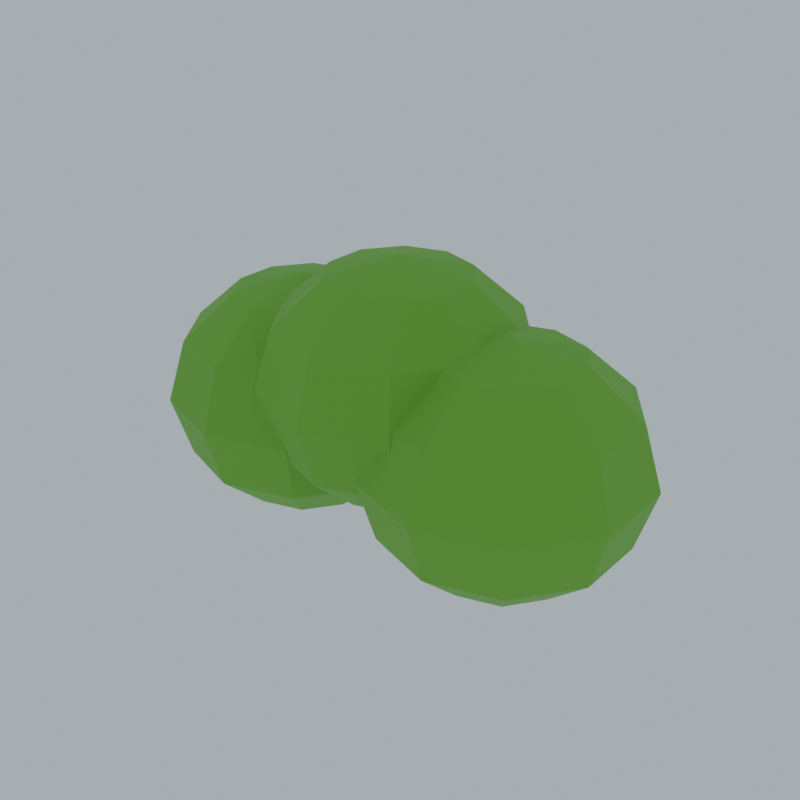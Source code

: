 # Source: ENV_Greenwood_Bush_V1.blend  (saved by Blender 4.3.34; exported with 4.5.12 LTS)
import bpy
from mathutils import Matrix  # noqa: F401  (used for matrix-valued properties, if any)

bpy.ops.wm.read_factory_settings(use_empty=True)
scene = bpy.context.scene
scene.name = 'Scene'

# ---- collections
col_collection = bpy.data.collections.new('Collection'); scene.collection.children.link(col_collection)

# ---- materials (node trees are filled in below, after node groups)
mat_palette_110_178_56 = bpy.data.materials.new('Palette_110_178_56')
mat_palette_110_178_56.diffuse_color = (0.1549, 0.448, 0.03968, 1.0)

# ---- material node trees
mat_palette_110_178_56.use_nodes = True; mat_palette_110_178_56.node_tree.nodes.clear()
_N = mat_palette_110_178_56.node_tree.nodes; _L = mat_palette_110_178_56.node_tree.links
n0 = _N.new('ShaderNodeBsdfPrincipled'); n0.name = 'Principled BSDF'; n0.location = (10, 300)
n0.inputs[0].default_value = (0.1549, 0.448, 0.03968, 1.0)
n0.inputs[2].default_value = 0.72
n1 = _N.new('ShaderNodeOutputMaterial'); n1.name = 'Material Output'; n1.location = (300, 300)
_L.new(n0.outputs[0], n1.inputs[0])
n1.is_active_output = True

# ---- world
world_world = bpy.data.worlds.new('World'); scene.world = world_world
world_world.use_nodes = True; world_world.node_tree.nodes.clear()
_N = world_world.node_tree.nodes; _L = world_world.node_tree.links
n0 = _N.new('ShaderNodeOutputWorld'); n0.name = 'World Output'; n0.location = (300, 300)
n1 = _N.new('ShaderNodeBackground'); n1.name = 'Background'; n1.location = (10, 300)
n1.inputs[0].default_value = (0.72, 0.85, 0.92, 1.0)
n1.inputs[1].default_value = 0.65
_L.new(n1.outputs[0], n0.inputs[0])
n0.is_active_output = True
world_world.color = (0.05088, 0.05088, 0.05088)
world_world.sun_shadow_jitter_overblur = 0.0

# ---- meshes
me_sphere_056 = bpy.data.meshes.new('Sphere.056')
me_sphere_056.from_pydata([(0.2645, 0.3641, 0.6928), (0.4581, 0.6306, 0.4), (0.529, 0.7281, 0.0), (0.4581, 0.6306, -0.4), (0.2645, 0.3641, -0.6928), (0.428, 0.1391, 0.6928), (0.7413, 0.2409, 0.4), (0.856, 0.2781, 0.0), (0.7413, 0.2409, -0.4), (0.428, 0.1391, -0.6928), (0.428, -0.1391, 0.6928), (0.7413, -0.2409, 0.4), (0.856, -0.2781, 0.0), (0.7413, -0.2409, -0.4), (0.428, -0.1391, -0.6928), (0.2645, -0.3641, 0.6928), (0.4581, -0.6306, 0.4), (0.529, -0.7281, 0.0), (0.4581, -0.6306, -0.4), (0.2645, -0.3641, -0.6928), (2.682e-08, -0.45, 0.6928), (2.682e-08, -0.7794, 0.4), (5.364e-08, -0.9, 0.0), (2.682e-08, -0.7794, -0.4), (2.682e-08, -0.45, -0.6928), (-0.2645, -0.3641, 0.6928), (-0.4581, -0.6306, 0.4), (-0.529, -0.7281, 0.0), (-0.4581, -0.6306, -0.4), (-0.2645, -0.3641, -0.6928), (0.0, 0.0, 0.8), (-0.428, -0.1391, 0.6928), (-0.7413, -0.2409, 0.4), (-0.856, -0.2781, 0.0), (-0.7413, -0.2409, -0.4), (-0.428, -0.1391, -0.6928), (0.0, 0.0, -0.8), (-0.428, 0.1391, 0.6928), (-0.7413, 0.2409, 0.4), (-0.856, 0.2781, 0.0), (-0.7413, 0.2409, -0.4), (-0.428, 0.1391, -0.6928), (-0.2645, 0.3641, 0.6928), (-0.4581, 0.6306, 0.4), (-0.529, 0.7281, 0.0), (-0.4581, 0.6306, -0.4), (-0.2645, 0.3641, -0.6928), (-4.023e-08, 0.45, 0.6928), (-2.682e-08, 0.7794, 0.4), (-8.047e-08, 0.9, 0.0), (-2.682e-08, 0.7794, -0.4), (-4.023e-08, 0.45, -0.6928)], [], [(50, 4, 51), (48, 2, 49), (47, 30, 0), (36, 51, 4), (50, 2, 3), (48, 0, 1), (3, 9, 4), (1, 7, 2), (0, 30, 5), (36, 4, 9), (2, 8, 3), (0, 6, 1), (6, 12, 7), (5, 30, 10), (36, 9, 14), (7, 13, 8), (5, 11, 6), (9, 13, 14), (10, 30, 15), (36, 14, 19), (13, 17, 18), (10, 16, 11), (13, 19, 14), (11, 17, 12), (36, 19, 24), (18, 22, 23), (16, 20, 21), (18, 24, 19), (16, 22, 17), (15, 30, 20), (36, 24, 29), (23, 27, 28), (21, 25, 26), (23, 29, 24), (21, 27, 22), (20, 30, 25), (36, 29, 35), (28, 33, 34), (26, 31, 32), (28, 35, 29), (26, 33, 27), (25, 30, 31), (34, 39, 40), (32, 37, 38), (34, 41, 35), (32, 39, 33), (31, 30, 37), (36, 35, 41), (37, 43, 38), (40, 46, 41), (38, 44, 39), (37, 30, 42), (36, 41, 46), (40, 44, 45), (45, 51, 46), (43, 49, 44), (42, 30, 47), (36, 46, 51), (45, 49, 50), (43, 47, 48), (50, 3, 4), (48, 1, 2), (50, 49, 2), (48, 47, 0), (3, 8, 9), (1, 6, 7), (2, 7, 8), (0, 5, 6), (6, 11, 12), (7, 12, 13), (5, 10, 11), (9, 8, 13), (13, 12, 17), (10, 15, 16), (13, 18, 19), (11, 16, 17), (18, 17, 22), (16, 15, 20), (18, 23, 24), (16, 21, 22), (23, 22, 27), (21, 20, 25), (23, 28, 29), (21, 26, 27), (28, 27, 33), (26, 25, 31), (28, 34, 35), (26, 32, 33), (34, 33, 39), (32, 31, 37), (34, 40, 41), (32, 38, 39), (37, 42, 43), (40, 45, 46), (38, 43, 44), (40, 39, 44), (45, 50, 51), (43, 48, 49), (45, 44, 49), (43, 42, 47)])
_uv = me_sphere_056.uv_layers.new(name='UVMap')
_uv.uv.foreach_set('vector', [0.7, 0.3333, 0.6, 0.1667, 0.7, 0.1667, 0.7, 0.6667, 0.6, 0.5, 0.7, 0.5, 0.7, 0.8333, 0.65, 1.0, 0.6, 0.8333, 0.65, 0.0, 0.7, 0.1667, 0.6, 0.1667, 0.7, 0.3333, 0.6, 0.5, 0.6, 0.3333, 0.7, 0.6667, 0.6, 0.8333, 0.6, 0.6667, 0.6, 0.3333, 0.5, 0.1667, 0.6, 0.1667, 0.6, 0.6667, 0.5, 0.5, 0.6, 0.5, 0.6, 0.8333, 0.55, 1.0, 0.5, 0.8333, 0.55, 0.0, 0.6, 0.1667, 0.5, 0.1667, 0.6, 0.5, 0.5, 0.3333, 0.6, 0.3333, 0.6, 0.8333, 0.5, 0.6667, 0.6, 0.6667, 0.5, 0.6667, 0.4, 0.5, 0.5, 0.5, 0.5, 0.8333, 0.45, 1.0, 0.4, 0.8333, 0.45, 0.0, 0.5, 0.1667, 0.4, 0.1667, 0.5, 0.5, 0.4, 0.3333, 0.5, 0.3333, 0.5, 0.8333, 0.4, 0.6667, 0.5, 0.6667, 0.5, 0.1667, 0.4, 0.3333, 0.4, 0.1667, 0.4, 0.8333, 0.35, 1.0, 0.3, 0.8333, 0.35, 0.0, 0.4, 0.1667, 0.3, 0.1667, 0.4, 0.3333, 0.3, 0.5, 0.3, 0.3333, 0.4, 0.8333, 0.3, 0.6667, 0.4, 0.6667, 0.4, 0.3333, 0.3, 0.1667, 0.4, 0.1667, 0.4, 0.6667, 0.3, 0.5, 0.4, 0.5, 0.25, 0.0, 0.3, 0.1667, 0.2, 0.1667, 0.3, 0.3333, 0.2, 0.5, 0.2, 0.3333, 0.3, 0.6667, 0.2, 0.8333, 0.2, 0.6667, 0.3, 0.3333, 0.2, 0.1667, 0.3, 0.1667, 0.3, 0.6667, 0.2, 0.5, 0.3, 0.5, 0.3, 0.8333, 0.25, 1.0, 0.2, 0.8333, 0.15, 0.0, 0.2, 0.1667, 0.1, 0.1667, 0.2, 0.3333, 0.1, 0.5, 0.1, 0.3333, 0.2, 0.6667, 0.1, 0.8333, 0.1, 0.6667, 0.2, 0.3333, 0.1, 0.1667, 0.2, 0.1667, 0.2, 0.6667, 0.1, 0.5, 0.2, 0.5, 0.2, 0.8333, 0.15, 1.0, 0.1, 0.8333, 0.05, 0.0, 0.1, 0.1667, 0.0, 0.1667, 0.1, 0.3333, 0.0, 0.5, 0.0, 0.3333, 0.1, 0.6667, 0.0, 0.8333, 0.0, 0.6667, 0.1, 0.3333, 0.0, 0.1667, 0.1, 0.1667, 0.1, 0.6667, 0.0, 0.5, 0.1, 0.5, 0.1, 0.8333, 0.05, 1.0, 0.0, 0.8333, 1.0, 0.3333, 0.9, 0.5, 0.9, 0.3333, 1.0, 0.6667, 0.9, 0.8333, 0.9, 0.6667, 1.0, 0.3333, 0.9, 0.1667, 1.0, 0.1667, 1.0, 0.6667, 0.9, 0.5, 1.0, 0.5, 1.0, 0.8333, 0.95, 1.0, 0.9, 0.8333, 0.95, 0.0, 1.0, 0.1667, 0.9, 0.1667, 0.9, 0.8333, 0.8, 0.6667, 0.9, 0.6667, 0.9, 0.3333, 0.8, 0.1667, 0.9, 0.1667, 0.9, 0.6667, 0.8, 0.5, 0.9, 0.5, 0.9, 0.8333, 0.85, 1.0, 0.8, 0.8333, 0.85, 0.0, 0.9, 0.1667, 0.8, 0.1667, 0.9, 0.3333, 0.8, 0.5, 0.8, 0.3333, 0.8, 0.3333, 0.7, 0.1667, 0.8, 0.1667, 0.8, 0.6667, 0.7, 0.5, 0.8, 0.5, 0.8, 0.8333, 0.75, 1.0, 0.7, 0.8333, 0.75, 0.0, 0.8, 0.1667, 0.7, 0.1667, 0.8, 0.3333, 0.7, 0.5, 0.7, 0.3333, 0.8, 0.6667, 0.7, 0.8333, 0.7, 0.6667, 0.7, 0.3333, 0.6, 0.3333, 0.6, 0.1667, 0.7, 0.6667, 0.6, 0.6667, 0.6, 0.5, 0.7, 0.3333, 0.7, 0.5, 0.6, 0.5, 0.7, 0.6667, 0.7, 0.8333, 0.6, 0.8333, 0.6, 0.3333, 0.5, 0.3333, 0.5, 0.1667, 0.6, 0.6667, 0.5, 0.6667, 0.5, 0.5, 0.6, 0.5, 0.5, 0.5, 0.5, 0.3333, 0.6, 0.8333, 0.5, 0.8333, 0.5, 0.6667, 0.5, 0.6667, 0.4, 0.6667, 0.4, 0.5, 0.5, 0.5, 0.4, 0.5, 0.4, 0.3333, 0.5, 0.8333, 0.4, 0.8333, 0.4, 0.6667, 0.5, 0.1667, 0.5, 0.3333, 0.4, 0.3333, 0.4, 0.3333, 0.4, 0.5, 0.3, 0.5, 0.4, 0.8333, 0.3, 0.8333, 0.3, 0.6667, 0.4, 0.3333, 0.3, 0.3333, 0.3, 0.1667, 0.4, 0.6667, 0.3, 0.6667, 0.3, 0.5, 0.3, 0.3333, 0.3, 0.5, 0.2, 0.5, 0.3, 0.6667, 0.3, 0.8333, 0.2, 0.8333, 0.3, 0.3333, 0.2, 0.3333, 0.2, 0.1667, 0.3, 0.6667, 0.2, 0.6667, 0.2, 0.5, 0.2, 0.3333, 0.2, 0.5, 0.1, 0.5, 0.2, 0.6667, 0.2, 0.8333, 0.1, 0.8333, 0.2, 0.3333, 0.1, 0.3333, 0.1, 0.1667, 0.2, 0.6667, 0.1, 0.6667, 0.1, 0.5, 0.1, 0.3333, 0.1, 0.5, 0.0, 0.5, 0.1, 0.6667, 0.1, 0.8333, 0.0, 0.8333, 0.1, 0.3333, 0.0, 0.3333, 0.0, 0.1667, 0.1, 0.6667, 0.0, 0.6667, 0.0, 0.5, 1.0, 0.3333, 1.0, 0.5, 0.9, 0.5, 1.0, 0.6667, 1.0, 0.8333, 0.9, 0.8333, 1.0, 0.3333, 0.9, 0.3333, 0.9, 0.1667, 1.0, 0.6667, 0.9, 0.6667, 0.9, 0.5, 0.9, 0.8333, 0.8, 0.8333, 0.8, 0.6667, 0.9, 0.3333, 0.8, 0.3333, 0.8, 0.1667, 0.9, 0.6667, 0.8, 0.6667, 0.8, 0.5, 0.9, 0.3333, 0.9, 0.5, 0.8, 0.5, 0.8, 0.3333, 0.7, 0.3333, 0.7, 0.1667, 0.8, 0.6667, 0.7, 0.6667, 0.7, 0.5, 0.8, 0.3333, 0.8, 0.5, 0.7, 0.5, 0.8, 0.6667, 0.8, 0.8333, 0.7, 0.8333])
me_sphere_056.materials.append(mat_palette_110_178_56)
me_sphere_056.update()
me_sphere_057 = bpy.data.meshes.new('Sphere.057')
me_sphere_057.from_pydata([(0.2645, 0.3641, 0.6928), (0.4581, 0.6306, 0.4), (0.529, 0.7281, 0.0), (0.4581, 0.6306, -0.4), (0.2645, 0.3641, -0.6928), (0.428, 0.1391, 0.6928), (0.7413, 0.2409, 0.4), (0.856, 0.2781, 0.0), (0.7413, 0.2409, -0.4), (0.428, 0.1391, -0.6928), (0.428, -0.1391, 0.6928), (0.7413, -0.2409, 0.4), (0.856, -0.2781, 0.0), (0.7413, -0.2409, -0.4), (0.428, -0.1391, -0.6928), (0.2645, -0.3641, 0.6928), (0.4581, -0.6306, 0.4), (0.529, -0.7281, 0.0), (0.4581, -0.6306, -0.4), (0.2645, -0.3641, -0.6928), (2.682e-08, -0.45, 0.6928), (2.682e-08, -0.7794, 0.4), (5.364e-08, -0.9, 0.0), (2.682e-08, -0.7794, -0.4), (2.682e-08, -0.45, -0.6928), (-0.2645, -0.3641, 0.6928), (-0.4581, -0.6306, 0.4), (-0.529, -0.7281, 0.0), (-0.4581, -0.6306, -0.4), (-0.2645, -0.3641, -0.6928), (0.0, 0.0, 0.8), (-0.428, -0.1391, 0.6928), (-0.7413, -0.2409, 0.4), (-0.856, -0.2781, 0.0), (-0.7413, -0.2409, -0.4), (-0.428, -0.1391, -0.6928), (0.0, 0.0, -0.8), (-0.428, 0.1391, 0.6928), (-0.7413, 0.2409, 0.4), (-0.856, 0.2781, 0.0), (-0.7413, 0.2409, -0.4), (-0.428, 0.1391, -0.6928), (-0.2645, 0.3641, 0.6928), (-0.4581, 0.6306, 0.4), (-0.529, 0.7281, 0.0), (-0.4581, 0.6306, -0.4), (-0.2645, 0.3641, -0.6928), (-4.023e-08, 0.45, 0.6928), (-2.682e-08, 0.7794, 0.4), (-8.047e-08, 0.9, 0.0), (-2.682e-08, 0.7794, -0.4), (-4.023e-08, 0.45, -0.6928)], [], [(48, 0, 1), (50, 4, 51), (48, 2, 49), (47, 30, 0), (36, 51, 4), (50, 2, 3), (3, 9, 4), (1, 7, 2), (0, 30, 5), (36, 4, 9), (2, 8, 3), (0, 6, 1), (9, 13, 14), (6, 12, 7), (5, 30, 10), (36, 9, 14), (7, 13, 8), (5, 11, 6), (11, 17, 12), (10, 30, 15), (36, 14, 19), (13, 17, 18), (10, 16, 11), (13, 19, 14), (15, 30, 20), (36, 19, 24), (18, 22, 23), (16, 20, 21), (18, 24, 19), (16, 22, 17), (36, 24, 29), (23, 27, 28), (21, 25, 26), (23, 29, 24), (21, 27, 22), (20, 30, 25), (36, 29, 35), (28, 33, 34), (26, 31, 32), (28, 35, 29), (26, 33, 27), (25, 30, 31), (36, 35, 41), (34, 39, 40), (32, 37, 38), (34, 41, 35), (32, 39, 33), (31, 30, 37), (40, 44, 45), (37, 43, 38), (40, 46, 41), (38, 44, 39), (37, 30, 42), (36, 41, 46), (43, 47, 48), (45, 51, 46), (43, 49, 44), (42, 30, 47), (36, 46, 51), (45, 49, 50), (48, 47, 0), (50, 3, 4), (48, 1, 2), (50, 49, 2), (3, 8, 9), (1, 6, 7), (2, 7, 8), (0, 5, 6), (9, 8, 13), (6, 11, 12), (7, 12, 13), (5, 10, 11), (11, 16, 17), (13, 12, 17), (10, 15, 16), (13, 18, 19), (18, 17, 22), (16, 15, 20), (18, 23, 24), (16, 21, 22), (23, 22, 27), (21, 20, 25), (23, 28, 29), (21, 26, 27), (28, 27, 33), (26, 25, 31), (28, 34, 35), (26, 32, 33), (34, 33, 39), (32, 31, 37), (34, 40, 41), (32, 38, 39), (40, 39, 44), (37, 42, 43), (40, 45, 46), (38, 43, 44), (43, 42, 47), (45, 50, 51), (43, 48, 49), (45, 44, 49)])
_uv = me_sphere_057.uv_layers.new(name='UVMap')
_uv.uv.foreach_set('vector', [0.7, 0.6667, 0.6, 0.8333, 0.6, 0.6667, 0.7, 0.3333, 0.6, 0.1667, 0.7, 0.1667, 0.7, 0.6667, 0.6, 0.5, 0.7, 0.5, 0.7, 0.8333, 0.65, 1.0, 0.6, 0.8333, 0.65, 0.0, 0.7, 0.1667, 0.6, 0.1667, 0.7, 0.3333, 0.6, 0.5, 0.6, 0.3333, 0.6, 0.3333, 0.5, 0.1667, 0.6, 0.1667, 0.6, 0.6667, 0.5, 0.5, 0.6, 0.5, 0.6, 0.8333, 0.55, 1.0, 0.5, 0.8333, 0.55, 0.0, 0.6, 0.1667, 0.5, 0.1667, 0.6, 0.5, 0.5, 0.3333, 0.6, 0.3333, 0.6, 0.8333, 0.5, 0.6667, 0.6, 0.6667, 0.5, 0.1667, 0.4, 0.3333, 0.4, 0.1667, 0.5, 0.6667, 0.4, 0.5, 0.5, 0.5, 0.5, 0.8333, 0.45, 1.0, 0.4, 0.8333, 0.45, 0.0, 0.5, 0.1667, 0.4, 0.1667, 0.5, 0.5, 0.4, 0.3333, 0.5, 0.3333, 0.5, 0.8333, 0.4, 0.6667, 0.5, 0.6667, 0.4, 0.6667, 0.3, 0.5, 0.4, 0.5, 0.4, 0.8333, 0.35, 1.0, 0.3, 0.8333, 0.35, 0.0, 0.4, 0.1667, 0.3, 0.1667, 0.4, 0.3333, 0.3, 0.5, 0.3, 0.3333, 0.4, 0.8333, 0.3, 0.6667, 0.4, 0.6667, 0.4, 0.3333, 0.3, 0.1667, 0.4, 0.1667, 0.3, 0.8333, 0.25, 1.0, 0.2, 0.8333, 0.25, 0.0, 0.3, 0.1667, 0.2, 0.1667, 0.3, 0.3333, 0.2, 0.5, 0.2, 0.3333, 0.3, 0.6667, 0.2, 0.8333, 0.2, 0.6667, 0.3, 0.3333, 0.2, 0.1667, 0.3, 0.1667, 0.3, 0.6667, 0.2, 0.5, 0.3, 0.5, 0.15, 0.0, 0.2, 0.1667, 0.1, 0.1667, 0.2, 0.3333, 0.1, 0.5, 0.1, 0.3333, 0.2, 0.6667, 0.1, 0.8333, 0.1, 0.6667, 0.2, 0.3333, 0.1, 0.1667, 0.2, 0.1667, 0.2, 0.6667, 0.1, 0.5, 0.2, 0.5, 0.2, 0.8333, 0.15, 1.0, 0.1, 0.8333, 0.05, 0.0, 0.1, 0.1667, 0.0, 0.1667, 0.1, 0.3333, 0.0, 0.5, 0.0, 0.3333, 0.1, 0.6667, 0.0, 0.8333, 0.0, 0.6667, 0.1, 0.3333, 0.0, 0.1667, 0.1, 0.1667, 0.1, 0.6667, 0.0, 0.5, 0.1, 0.5, 0.1, 0.8333, 0.05, 1.0, 0.0, 0.8333, 0.95, 0.0, 1.0, 0.1667, 0.9, 0.1667, 1.0, 0.3333, 0.9, 0.5, 0.9, 0.3333, 1.0, 0.6667, 0.9, 0.8333, 0.9, 0.6667, 1.0, 0.3333, 0.9, 0.1667, 1.0, 0.1667, 1.0, 0.6667, 0.9, 0.5, 1.0, 0.5, 1.0, 0.8333, 0.95, 1.0, 0.9, 0.8333, 0.9, 0.3333, 0.8, 0.5, 0.8, 0.3333, 0.9, 0.8333, 0.8, 0.6667, 0.9, 0.6667, 0.9, 0.3333, 0.8, 0.1667, 0.9, 0.1667, 0.9, 0.6667, 0.8, 0.5, 0.9, 0.5, 0.9, 0.8333, 0.85, 1.0, 0.8, 0.8333, 0.85, 0.0, 0.9, 0.1667, 0.8, 0.1667, 0.8, 0.6667, 0.7, 0.8333, 0.7, 0.6667, 0.8, 0.3333, 0.7, 0.1667, 0.8, 0.1667, 0.8, 0.6667, 0.7, 0.5, 0.8, 0.5, 0.8, 0.8333, 0.75, 1.0, 0.7, 0.8333, 0.75, 0.0, 0.8, 0.1667, 0.7, 0.1667, 0.8, 0.3333, 0.7, 0.5, 0.7, 0.3333, 0.7, 0.6667, 0.7, 0.8333, 0.6, 0.8333, 0.7, 0.3333, 0.6, 0.3333, 0.6, 0.1667, 0.7, 0.6667, 0.6, 0.6667, 0.6, 0.5, 0.7, 0.3333, 0.7, 0.5, 0.6, 0.5, 0.6, 0.3333, 0.5, 0.3333, 0.5, 0.1667, 0.6, 0.6667, 0.5, 0.6667, 0.5, 0.5, 0.6, 0.5, 0.5, 0.5, 0.5, 0.3333, 0.6, 0.8333, 0.5, 0.8333, 0.5, 0.6667, 0.5, 0.1667, 0.5, 0.3333, 0.4, 0.3333, 0.5, 0.6667, 0.4, 0.6667, 0.4, 0.5, 0.5, 0.5, 0.4, 0.5, 0.4, 0.3333, 0.5, 0.8333, 0.4, 0.8333, 0.4, 0.6667, 0.4, 0.6667, 0.3, 0.6667, 0.3, 0.5, 0.4, 0.3333, 0.4, 0.5, 0.3, 0.5, 0.4, 0.8333, 0.3, 0.8333, 0.3, 0.6667, 0.4, 0.3333, 0.3, 0.3333, 0.3, 0.1667, 0.3, 0.3333, 0.3, 0.5, 0.2, 0.5, 0.3, 0.6667, 0.3, 0.8333, 0.2, 0.8333, 0.3, 0.3333, 0.2, 0.3333, 0.2, 0.1667, 0.3, 0.6667, 0.2, 0.6667, 0.2, 0.5, 0.2, 0.3333, 0.2, 0.5, 0.1, 0.5, 0.2, 0.6667, 0.2, 0.8333, 0.1, 0.8333, 0.2, 0.3333, 0.1, 0.3333, 0.1, 0.1667, 0.2, 0.6667, 0.1, 0.6667, 0.1, 0.5, 0.1, 0.3333, 0.1, 0.5, 0.0, 0.5, 0.1, 0.6667, 0.1, 0.8333, 0.0, 0.8333, 0.1, 0.3333, 0.0, 0.3333, 0.0, 0.1667, 0.1, 0.6667, 0.0, 0.6667, 0.0, 0.5, 1.0, 0.3333, 1.0, 0.5, 0.9, 0.5, 1.0, 0.6667, 1.0, 0.8333, 0.9, 0.8333, 1.0, 0.3333, 0.9, 0.3333, 0.9, 0.1667, 1.0, 0.6667, 0.9, 0.6667, 0.9, 0.5, 0.9, 0.3333, 0.9, 0.5, 0.8, 0.5, 0.9, 0.8333, 0.8, 0.8333, 0.8, 0.6667, 0.9, 0.3333, 0.8, 0.3333, 0.8, 0.1667, 0.9, 0.6667, 0.8, 0.6667, 0.8, 0.5, 0.8, 0.6667, 0.8, 0.8333, 0.7, 0.8333, 0.8, 0.3333, 0.7, 0.3333, 0.7, 0.1667, 0.8, 0.6667, 0.7, 0.6667, 0.7, 0.5, 0.8, 0.3333, 0.8, 0.5, 0.7, 0.5])
me_sphere_057.materials.append(mat_palette_110_178_56)
me_sphere_057.update()
me_sphere_058 = bpy.data.meshes.new('Sphere.058')
me_sphere_058.from_pydata([(0.2645, 0.3641, 0.6928), (0.4581, 0.6306, 0.4), (0.529, 0.7281, 0.0), (0.4581, 0.6306, -0.4), (0.2645, 0.3641, -0.6928), (0.428, 0.1391, 0.6928), (0.7413, 0.2409, 0.4), (0.856, 0.2781, 0.0), (0.7413, 0.2409, -0.4), (0.428, 0.1391, -0.6928), (0.428, -0.1391, 0.6928), (0.7413, -0.2409, 0.4), (0.856, -0.2781, 0.0), (0.7413, -0.2409, -0.4), (0.428, -0.1391, -0.6928), (0.2645, -0.3641, 0.6928), (0.4581, -0.6306, 0.4), (0.529, -0.7281, 0.0), (0.4581, -0.6306, -0.4), (0.2645, -0.3641, -0.6928), (2.682e-08, -0.45, 0.6928), (2.682e-08, -0.7794, 0.4), (5.364e-08, -0.9, 0.0), (2.682e-08, -0.7794, -0.4), (2.682e-08, -0.45, -0.6928), (-0.2645, -0.3641, 0.6928), (-0.4581, -0.6306, 0.4), (-0.529, -0.7281, 0.0), (-0.4581, -0.6306, -0.4), (-0.2645, -0.3641, -0.6928), (0.0, 0.0, 0.8), (-0.428, -0.1391, 0.6928), (-0.7413, -0.2409, 0.4), (-0.856, -0.2781, 0.0), (-0.7413, -0.2409, -0.4), (-0.428, -0.1391, -0.6928), (0.0, 0.0, -0.8), (-0.428, 0.1391, 0.6928), (-0.7413, 0.2409, 0.4), (-0.856, 0.2781, 0.0), (-0.7413, 0.2409, -0.4), (-0.428, 0.1391, -0.6928), (-0.2645, 0.3641, 0.6928), (-0.4581, 0.6306, 0.4), (-0.529, 0.7281, 0.0), (-0.4581, 0.6306, -0.4), (-0.2645, 0.3641, -0.6928), (-4.023e-08, 0.45, 0.6928), (-2.682e-08, 0.7794, 0.4), (-8.047e-08, 0.9, 0.0), (-2.682e-08, 0.7794, -0.4), (-4.023e-08, 0.45, -0.6928)], [], [(48, 2, 49), (47, 30, 0), (36, 51, 4), (50, 2, 3), (48, 0, 1), (50, 4, 51), (36, 4, 9), (2, 8, 3), (0, 6, 1), (3, 9, 4), (1, 7, 2), (0, 30, 5), (36, 9, 14), (7, 13, 8), (5, 11, 6), (9, 13, 14), (6, 12, 7), (5, 30, 10), (13, 17, 18), (10, 16, 11), (13, 19, 14), (11, 17, 12), (10, 30, 15), (36, 14, 19), (16, 20, 21), (18, 24, 19), (16, 22, 17), (15, 30, 20), (36, 19, 24), (18, 22, 23), (23, 29, 24), (21, 27, 22), (20, 30, 25), (36, 24, 29), (23, 27, 28), (21, 25, 26), (28, 35, 29), (26, 33, 27), (25, 30, 31), (36, 29, 35), (28, 33, 34), (26, 31, 32), (34, 41, 35), (32, 39, 33), (31, 30, 37), (36, 35, 41), (34, 39, 40), (32, 37, 38), (40, 46, 41), (38, 44, 39), (37, 30, 42), (36, 41, 46), (40, 44, 45), (37, 43, 38), (43, 49, 44), (42, 30, 47), (36, 46, 51), (45, 49, 50), (43, 47, 48), (45, 51, 46), (48, 1, 2), (50, 49, 2), (48, 47, 0), (50, 3, 4), (2, 7, 8), (0, 5, 6), (3, 8, 9), (1, 6, 7), (7, 12, 13), (5, 10, 11), (9, 8, 13), (6, 11, 12), (13, 12, 17), (10, 15, 16), (13, 18, 19), (11, 16, 17), (16, 15, 20), (18, 23, 24), (16, 21, 22), (18, 17, 22), (23, 28, 29), (21, 26, 27), (23, 22, 27), (21, 20, 25), (28, 34, 35), (26, 32, 33), (28, 27, 33), (26, 25, 31), (34, 40, 41), (32, 38, 39), (34, 33, 39), (32, 31, 37), (40, 45, 46), (38, 43, 44), (40, 39, 44), (37, 42, 43), (43, 48, 49), (45, 44, 49), (43, 42, 47), (45, 50, 51)])
_uv = me_sphere_058.uv_layers.new(name='UVMap')
_uv.uv.foreach_set('vector', [0.7, 0.6667, 0.6, 0.5, 0.7, 0.5, 0.7, 0.8333, 0.65, 1.0, 0.6, 0.8333, 0.65, 0.0, 0.7, 0.1667, 0.6, 0.1667, 0.7, 0.3333, 0.6, 0.5, 0.6, 0.3333, 0.7, 0.6667, 0.6, 0.8333, 0.6, 0.6667, 0.7, 0.3333, 0.6, 0.1667, 0.7, 0.1667, 0.55, 0.0, 0.6, 0.1667, 0.5, 0.1667, 0.6, 0.5, 0.5, 0.3333, 0.6, 0.3333, 0.6, 0.8333, 0.5, 0.6667, 0.6, 0.6667, 0.6, 0.3333, 0.5, 0.1667, 0.6, 0.1667, 0.6, 0.6667, 0.5, 0.5, 0.6, 0.5, 0.6, 0.8333, 0.55, 1.0, 0.5, 0.8333, 0.45, 0.0, 0.5, 0.1667, 0.4, 0.1667, 0.5, 0.5, 0.4, 0.3333, 0.5, 0.3333, 0.5, 0.8333, 0.4, 0.6667, 0.5, 0.6667, 0.5, 0.1667, 0.4, 0.3333, 0.4, 0.1667, 0.5, 0.6667, 0.4, 0.5, 0.5, 0.5, 0.5, 0.8333, 0.45, 1.0, 0.4, 0.8333, 0.4, 0.3333, 0.3, 0.5, 0.3, 0.3333, 0.4, 0.8333, 0.3, 0.6667, 0.4, 0.6667, 0.4, 0.3333, 0.3, 0.1667, 0.4, 0.1667, 0.4, 0.6667, 0.3, 0.5, 0.4, 0.5, 0.4, 0.8333, 0.35, 1.0, 0.3, 0.8333, 0.35, 0.0, 0.4, 0.1667, 0.3, 0.1667, 0.3, 0.6667, 0.2, 0.8333, 0.2, 0.6667, 0.3, 0.3333, 0.2, 0.1667, 0.3, 0.1667, 0.3, 0.6667, 0.2, 0.5, 0.3, 0.5, 0.3, 0.8333, 0.25, 1.0, 0.2, 0.8333, 0.25, 0.0, 0.3, 0.1667, 0.2, 0.1667, 0.3, 0.3333, 0.2, 0.5, 0.2, 0.3333, 0.2, 0.3333, 0.1, 0.1667, 0.2, 0.1667, 0.2, 0.6667, 0.1, 0.5, 0.2, 0.5, 0.2, 0.8333, 0.15, 1.0, 0.1, 0.8333, 0.15, 0.0, 0.2, 0.1667, 0.1, 0.1667, 0.2, 0.3333, 0.1, 0.5, 0.1, 0.3333, 0.2, 0.6667, 0.1, 0.8333, 0.1, 0.6667, 0.1, 0.3333, 0.0, 0.1667, 0.1, 0.1667, 0.1, 0.6667, 0.0, 0.5, 0.1, 0.5, 0.1, 0.8333, 0.05, 1.0, 0.0, 0.8333, 0.05, 0.0, 0.1, 0.1667, 0.0, 0.1667, 0.1, 0.3333, 0.0, 0.5, 0.0, 0.3333, 0.1, 0.6667, 0.0, 0.8333, 0.0, 0.6667, 1.0, 0.3333, 0.9, 0.1667, 1.0, 0.1667, 1.0, 0.6667, 0.9, 0.5, 1.0, 0.5, 1.0, 0.8333, 0.95, 1.0, 0.9, 0.8333, 0.95, 0.0, 1.0, 0.1667, 0.9, 0.1667, 1.0, 0.3333, 0.9, 0.5, 0.9, 0.3333, 1.0, 0.6667, 0.9, 0.8333, 0.9, 0.6667, 0.9, 0.3333, 0.8, 0.1667, 0.9, 0.1667, 0.9, 0.6667, 0.8, 0.5, 0.9, 0.5, 0.9, 0.8333, 0.85, 1.0, 0.8, 0.8333, 0.85, 0.0, 0.9, 0.1667, 0.8, 0.1667, 0.9, 0.3333, 0.8, 0.5, 0.8, 0.3333, 0.9, 0.8333, 0.8, 0.6667, 0.9, 0.6667, 0.8, 0.6667, 0.7, 0.5, 0.8, 0.5, 0.8, 0.8333, 0.75, 1.0, 0.7, 0.8333, 0.75, 0.0, 0.8, 0.1667, 0.7, 0.1667, 0.8, 0.3333, 0.7, 0.5, 0.7, 0.3333, 0.8, 0.6667, 0.7, 0.8333, 0.7, 0.6667, 0.8, 0.3333, 0.7, 0.1667, 0.8, 0.1667, 0.7, 0.6667, 0.6, 0.6667, 0.6, 0.5, 0.7, 0.3333, 0.7, 0.5, 0.6, 0.5, 0.7, 0.6667, 0.7, 0.8333, 0.6, 0.8333, 0.7, 0.3333, 0.6, 0.3333, 0.6, 0.1667, 0.6, 0.5, 0.5, 0.5, 0.5, 0.3333, 0.6, 0.8333, 0.5, 0.8333, 0.5, 0.6667, 0.6, 0.3333, 0.5, 0.3333, 0.5, 0.1667, 0.6, 0.6667, 0.5, 0.6667, 0.5, 0.5, 0.5, 0.5, 0.4, 0.5, 0.4, 0.3333, 0.5, 0.8333, 0.4, 0.8333, 0.4, 0.6667, 0.5, 0.1667, 0.5, 0.3333, 0.4, 0.3333, 0.5, 0.6667, 0.4, 0.6667, 0.4, 0.5, 0.4, 0.3333, 0.4, 0.5, 0.3, 0.5, 0.4, 0.8333, 0.3, 0.8333, 0.3, 0.6667, 0.4, 0.3333, 0.3, 0.3333, 0.3, 0.1667, 0.4, 0.6667, 0.3, 0.6667, 0.3, 0.5, 0.3, 0.6667, 0.3, 0.8333, 0.2, 0.8333, 0.3, 0.3333, 0.2, 0.3333, 0.2, 0.1667, 0.3, 0.6667, 0.2, 0.6667, 0.2, 0.5, 0.3, 0.3333, 0.3, 0.5, 0.2, 0.5, 0.2, 0.3333, 0.1, 0.3333, 0.1, 0.1667, 0.2, 0.6667, 0.1, 0.6667, 0.1, 0.5, 0.2, 0.3333, 0.2, 0.5, 0.1, 0.5, 0.2, 0.6667, 0.2, 0.8333, 0.1, 0.8333, 0.1, 0.3333, 0.0, 0.3333, 0.0, 0.1667, 0.1, 0.6667, 0.0, 0.6667, 0.0, 0.5, 0.1, 0.3333, 0.1, 0.5, 0.0, 0.5, 0.1, 0.6667, 0.1, 0.8333, 0.0, 0.8333, 1.0, 0.3333, 0.9, 0.3333, 0.9, 0.1667, 1.0, 0.6667, 0.9, 0.6667, 0.9, 0.5, 1.0, 0.3333, 1.0, 0.5, 0.9, 0.5, 1.0, 0.6667, 1.0, 0.8333, 0.9, 0.8333, 0.9, 0.3333, 0.8, 0.3333, 0.8, 0.1667, 0.9, 0.6667, 0.8, 0.6667, 0.8, 0.5, 0.9, 0.3333, 0.9, 0.5, 0.8, 0.5, 0.9, 0.8333, 0.8, 0.8333, 0.8, 0.6667, 0.8, 0.6667, 0.7, 0.6667, 0.7, 0.5, 0.8, 0.3333, 0.8, 0.5, 0.7, 0.5, 0.8, 0.6667, 0.8, 0.8333, 0.7, 0.8333, 0.8, 0.3333, 0.7, 0.3333, 0.7, 0.1667])
me_sphere_058.materials.append(mat_palette_110_178_56)
me_sphere_058.update()

# ---- objects
ob_leaves_0 = bpy.data.objects.new('Leaves_0', me_sphere_056)
ob_leaves_1 = bpy.data.objects.new('Leaves_1', me_sphere_057)
ob_leaves_2 = bpy.data.objects.new('Leaves_2', me_sphere_058)

# ---- transforms, parenting, visibility, modifiers, constraints
ob_leaves_0.location = (-0.8, 0.0, 0.7)
ob_leaves_1.location = (0.0, 0.0, 1.0)
ob_leaves_2.location = (0.8, 0.0, 0.7)

# ---- collection membership
col_collection.objects.link(ob_leaves_0)
col_collection.objects.link(ob_leaves_1)
col_collection.objects.link(ob_leaves_2)

# ---- scene / render settings (as saved in the file)
scene.frame_start = 0; scene.frame_end = 32; scene.frame_set(0)
scene.render.engine = 'CYCLES'
scene.render.resolution_x = 600
scene.render.resolution_y = 600
scene.cycles.use_denoising = False
scene.cycles.samples = 16
bpy.context.view_layer.update()

# ---- added for rendering (the .blend has no active camera): camera
cam_auto = bpy.data.cameras.new('AutoCamera')
cam_auto.lens = 50.0
cam_auto.sensor_width = 36.0
cam_auto.clip_end = 1000.0
ob_auto_camera = bpy.data.objects.new('AutoCamera', cam_auto)
scene.collection.objects.link(ob_auto_camera)
ob_auto_camera.location = (3.90558, -4.68669, 3.97446)
ob_auto_camera.rotation_euler = (1.09748, -7.21219e-08, 0.694738)
scene.camera = ob_auto_camera
bpy.context.view_layer.update()
